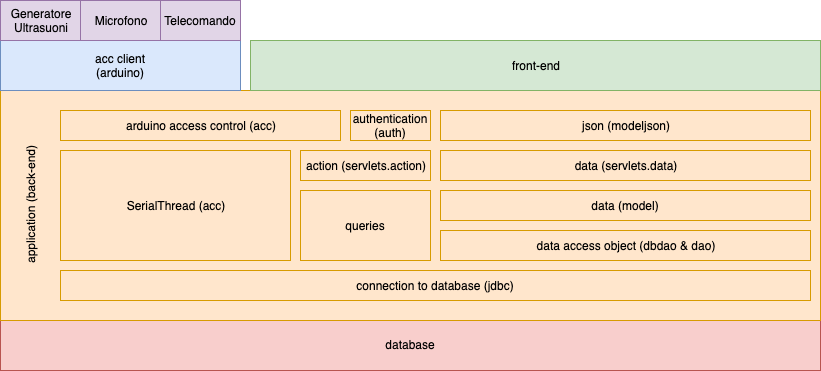

The diagram above was exported from draw.io. Its source (the exported page's mxGraphModel, read from the mxfile embedded in the PNG):
<mxGraphModel dx="1106" dy="930" grid="1" gridSize="10" guides="1" tooltips="1" connect="1" arrows="1" fold="1" page="1" pageScale="1" pageWidth="1654" pageHeight="1169" math="0" shadow="0">
  <root>
    <mxCell id="0" />
    <mxCell id="1" parent="0" />
    <mxCell id="PFqaEOPlfyGg8MPEYNV5-1" value="" style="rounded=0;whiteSpace=wrap;html=1;fillColor=#f8cecc;strokeColor=#b85450;" parent="1" vertex="1">
      <mxGeometry x="420" y="570" width="820" height="50" as="geometry" />
    </mxCell>
    <mxCell id="PFqaEOPlfyGg8MPEYNV5-2" value="" style="rounded=0;whiteSpace=wrap;html=1;fillColor=#ffe6cc;strokeColor=#d79b00;" parent="1" vertex="1">
      <mxGeometry x="420" y="340" width="820" height="230" as="geometry" />
    </mxCell>
    <mxCell id="PFqaEOPlfyGg8MPEYNV5-3" value="application (back-end)" style="text;html=1;strokeColor=none;fillColor=none;align=center;verticalAlign=middle;whiteSpace=wrap;rounded=0;rotation=-90;" parent="1" vertex="1">
      <mxGeometry x="380" y="445" width="140" height="20" as="geometry" />
    </mxCell>
    <mxCell id="PFqaEOPlfyGg8MPEYNV5-5" value="connection to database (jdbc)" style="rounded=0;whiteSpace=wrap;html=1;fillColor=#ffe6cc;strokeColor=#d79b00;" parent="1" vertex="1">
      <mxGeometry x="480" y="520" width="750" height="30" as="geometry" />
    </mxCell>
    <mxCell id="PFqaEOPlfyGg8MPEYNV5-6" value="database" style="text;html=1;strokeColor=none;fillColor=none;align=center;verticalAlign=middle;whiteSpace=wrap;rounded=0;rotation=0;" parent="1" vertex="1">
      <mxGeometry x="430" y="584" width="800" height="20" as="geometry" />
    </mxCell>
    <mxCell id="PFqaEOPlfyGg8MPEYNV5-9" value="data access object (dbdao &amp;amp; dao)" style="rounded=0;whiteSpace=wrap;html=1;fillColor=#ffe6cc;strokeColor=#d79b00;" parent="1" vertex="1">
      <mxGeometry x="860" y="480" width="370" height="30" as="geometry" />
    </mxCell>
    <mxCell id="PFqaEOPlfyGg8MPEYNV5-10" value="data (model)" style="rounded=0;whiteSpace=wrap;html=1;fillColor=#ffe6cc;strokeColor=#d79b00;" parent="1" vertex="1">
      <mxGeometry x="860" y="440" width="370" height="30" as="geometry" />
    </mxCell>
    <mxCell id="PFqaEOPlfyGg8MPEYNV5-12" value="action (servlets.action)" style="rounded=0;whiteSpace=wrap;html=1;fillColor=#ffe6cc;strokeColor=#d79b00;" parent="1" vertex="1">
      <mxGeometry x="720" y="400" width="130" height="30" as="geometry" />
    </mxCell>
    <mxCell id="PFqaEOPlfyGg8MPEYNV5-13" value="data (servlets.data)" style="rounded=0;whiteSpace=wrap;html=1;fillColor=#ffe6cc;strokeColor=#d79b00;" parent="1" vertex="1">
      <mxGeometry x="860" y="400" width="370" height="30" as="geometry" />
    </mxCell>
    <mxCell id="PFqaEOPlfyGg8MPEYNV5-14" value="authentication (auth)" style="rounded=0;whiteSpace=wrap;html=1;fillColor=#ffe6cc;strokeColor=#d79b00;" parent="1" vertex="1">
      <mxGeometry x="770" y="360" width="80" height="30" as="geometry" />
    </mxCell>
    <mxCell id="PFqaEOPlfyGg8MPEYNV5-15" value="json (modeljson)" style="rounded=0;whiteSpace=wrap;html=1;fillColor=#ffe6cc;strokeColor=#d79b00;" parent="1" vertex="1">
      <mxGeometry x="860" y="360" width="370" height="30" as="geometry" />
    </mxCell>
    <mxCell id="PFqaEOPlfyGg8MPEYNV5-16" value="arduino access control (acc)" style="rounded=0;whiteSpace=wrap;html=1;fillColor=#ffe6cc;strokeColor=#d79b00;" parent="1" vertex="1">
      <mxGeometry x="480" y="360" width="280" height="30" as="geometry" />
    </mxCell>
    <mxCell id="PFqaEOPlfyGg8MPEYNV5-21" value="" style="rounded=0;whiteSpace=wrap;html=1;fillColor=#d5e8d4;strokeColor=#82b366;" parent="1" vertex="1">
      <mxGeometry x="670" y="290" width="570" height="50" as="geometry" />
    </mxCell>
    <mxCell id="PFqaEOPlfyGg8MPEYNV5-22" value="" style="rounded=0;whiteSpace=wrap;html=1;fillColor=#dae8fc;strokeColor=#6c8ebf;" parent="1" vertex="1">
      <mxGeometry x="420" y="290" width="240" height="50" as="geometry" />
    </mxCell>
    <mxCell id="uAT28WHJSfcVVCsYf1n0-1" value="Generatore&lt;br&gt;Ultrasuoni" style="rounded=0;whiteSpace=wrap;html=1;fillColor=#e1d5e7;strokeColor=#9673a6;" parent="1" vertex="1">
      <mxGeometry x="420" y="250" width="80" height="40" as="geometry" />
    </mxCell>
    <mxCell id="uAT28WHJSfcVVCsYf1n0-2" value="Microfono" style="rounded=0;whiteSpace=wrap;html=1;fillColor=#e1d5e7;strokeColor=#9673a6;" parent="1" vertex="1">
      <mxGeometry x="500" y="250" width="80" height="40" as="geometry" />
    </mxCell>
    <mxCell id="uAT28WHJSfcVVCsYf1n0-3" value="Telecomando" style="rounded=0;whiteSpace=wrap;html=1;fillColor=#e1d5e7;strokeColor=#9673a6;" parent="1" vertex="1">
      <mxGeometry x="580" y="250" width="80" height="40" as="geometry" />
    </mxCell>
    <mxCell id="CbnyFQm1xmf3zCvAhZlz-7" value="front-end" style="text;html=1;strokeColor=none;fillColor=none;align=center;verticalAlign=middle;whiteSpace=wrap;rounded=0;rotation=0;" parent="1" vertex="1">
      <mxGeometry x="925" y="305" width="60" height="20" as="geometry" />
    </mxCell>
    <mxCell id="CbnyFQm1xmf3zCvAhZlz-8" value="acc client (arduino)" style="text;html=1;strokeColor=none;fillColor=none;align=center;verticalAlign=middle;whiteSpace=wrap;rounded=0;rotation=0;" parent="1" vertex="1">
      <mxGeometry x="510" y="305" width="60" height="20" as="geometry" />
    </mxCell>
    <mxCell id="CbnyFQm1xmf3zCvAhZlz-13" value="queries" style="rounded=0;whiteSpace=wrap;html=1;fillColor=#ffe6cc;strokeColor=#d79b00;" parent="1" vertex="1">
      <mxGeometry x="720" y="440" width="130" height="70" as="geometry" />
    </mxCell>
    <mxCell id="J3rhOTLPOKsLVfLWl28G-1" value="SerialThread (acc)" style="rounded=0;whiteSpace=wrap;html=1;fillColor=#ffe6cc;strokeColor=#d79b00;" parent="1" vertex="1">
      <mxGeometry x="480" y="400" width="230" height="110" as="geometry" />
    </mxCell>
  </root>
</mxGraphModel>